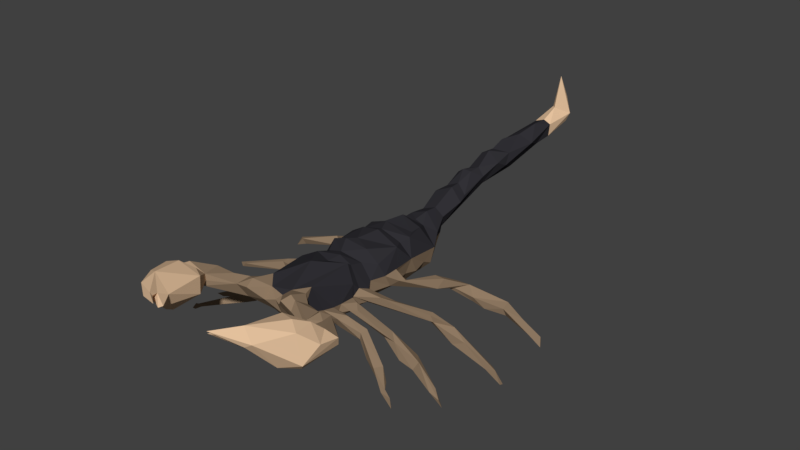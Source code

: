 # Source: Scorpion.blend  (saved by Blender 2.79.0; exported with 4.5.12 LTS)
import bpy
from mathutils import Matrix  # noqa: F401  (used for matrix-valued properties, if any)

bpy.ops.wm.read_factory_settings(use_empty=True)
scene = bpy.context.scene
scene.name = 'Scene'

# ---- collections
col_collection_1 = bpy.data.collections.new('Collection 1'); scene.collection.children.link(col_collection_1)

# ---- materials (node trees are filled in below, after node groups)
mat_scorpion_shell = bpy.data.materials.new('Scorpion Shell')
mat_scorpion_shell.alpha_threshold = 0.0
mat_scorpion_shell.diffuse_color = (0.0319, 0.03071, 0.03689, 1.0)
mat_scorpion_shell.roughness = 0.5
mat_scorpion_legs = bpy.data.materials.new('Scorpion Legs')
mat_scorpion_legs.alpha_threshold = 0.0
mat_scorpion_legs.diffuse_color = (0.2831, 0.1981, 0.1274, 1.0)
mat_scorpion_legs.roughness = 0.5
mat_scorpion_claws = bpy.data.materials.new('Scorpion Claws')
mat_scorpion_claws.alpha_threshold = 0.0
mat_scorpion_claws.diffuse_color = (0.7743, 0.5347, 0.3376, 1.0)
mat_scorpion_claws.roughness = 0.5

# ---- material node trees
mat_scorpion_shell.use_nodes = True; mat_scorpion_shell.node_tree.nodes.clear()
_N = mat_scorpion_shell.node_tree.nodes; _L = mat_scorpion_shell.node_tree.links
n0 = _N.new('ShaderNodeOutputMaterial'); n0.name = 'Material Output'; n0.location = (300, 300)
n1 = _N.new('ShaderNodeBsdfDiffuse'); n1.name = 'Diffuse BSDF'; n1.location = (10, 300)
n1.inputs[0].default_value = (0.0319, 0.03071, 0.03689, 1.0)
_L.new(n1.outputs[0], n0.inputs[0])
n0.is_active_output = True
mat_scorpion_legs.use_nodes = True; mat_scorpion_legs.node_tree.nodes.clear()
_N = mat_scorpion_legs.node_tree.nodes; _L = mat_scorpion_legs.node_tree.links
n0 = _N.new('ShaderNodeOutputMaterial'); n0.name = 'Material Output'; n0.location = (300, 300)
n1 = _N.new('ShaderNodeBsdfDiffuse'); n1.name = 'Diffuse BSDF'; n1.location = (10, 300)
n1.inputs[0].default_value = (0.2831, 0.1981, 0.1274, 1.0)
_L.new(n1.outputs[0], n0.inputs[0])
n0.is_active_output = True
mat_scorpion_claws.use_nodes = True; mat_scorpion_claws.node_tree.nodes.clear()
_N = mat_scorpion_claws.node_tree.nodes; _L = mat_scorpion_claws.node_tree.links
n0 = _N.new('ShaderNodeOutputMaterial'); n0.name = 'Material Output'; n0.location = (300, 300)
n1 = _N.new('ShaderNodeBsdfDiffuse'); n1.name = 'Diffuse BSDF'; n1.location = (10, 300)
n1.inputs[0].default_value = (0.7758, 0.5333, 0.3372, 1.0)
_L.new(n1.outputs[0], n0.inputs[0])
n0.is_active_output = True

# ---- world
world_world = bpy.data.worlds.new('World'); scene.world = world_world
world_world.color = (0.05088, 0.05088, 0.05088)
world_world.use_sun_shadow = False
world_world.sun_shadow_jitter_overblur = 0.0
world_world.cycles.sampling_method = 'MANUAL'

# ---- meshes
me_scorpion = bpy.data.meshes.new('Scorpion')
me_scorpion.from_pydata([(-0.015, -0.2381, 0.5809), (-0.2355, -0.05677, 0.5583), (0.1744, -0.06871, 0.5023), (-0.2618, -0.1684, 0.42), (-0.2755, -0.01583, 0.3005), (-0.9583, -0.4126, 0.006526), (-0.7223, -0.2346, 0.04492), (-0.3184, -0.4537, 0.3409), (-0.846, 0.06226, 0.02874), (-0.6238, 0.07918, 0.2003), (0.001583, -0.1459, 0.1908), (0.1475, 0.2961, 0.5523), (-0.02545, 2.169, 0.7051), (-0.03152, 0.8131, 0.5305), (0.07038, 1.599, 0.7343), (-0.06687, 1.746, 0.671), (0.07581, 2.158, 0.797), (0.01563, 2.289, 0.9013), (-0.02539, 0.7034, 0.5431), (-0.03206, 0.4834, 0.1316), (-0.2686, 0.1962, 0.3149), (-0.02458, 0.2003, 0.5978), (0.1232, 0.2187, 0.5344), (0.08815, -0.08804, 0.5967), (-0.2268, 0.2339, 0.5216), (0.2845, 0.01898, 0.3757), (-0.1503, 0.1499, 0.5928), (0.4117, 0.2787, 0.2434), (0.4221, 0.3395, 0.3001), (0.753, 0.6516, 0.09513), (0.6269, 0.5453, 0.04135), (-0.2814, 0.2288, 0.416), (0.003373, 0.1931, 0.1551), (-0.1263, 0.2108, 0.171), (-0.4347, 0.3689, 0.2436), (-0.543, 0.4727, 0.1846), (-0.6987, 0.5496, 0.04242), (-0.8051, 0.5903, 0.03722), (-0.07984, 1.211, 0.6879), (-0.01115, 2.342, 0.7092), (0.0311, 0.5943, 0.4875), (0.09869, 0.4691, 0.5444), (-0.3586, -0.2471, 0.3679), (0.3126, -0.2047, 0.3548), (1.189, -0.02228, -0.04129), (1.109, 0.00121, 0.01649), (0.2189, -0.2389, 0.3043), (-0.2899, -0.3442, 0.2663), (0.1824, -0.331, 0.4672), (0.9869, -0.4357, -0.03219), (0.9131, -0.3896, -0.02902), (-0.005844, -0.55, 0.2244), (0.1004, -0.4339, 0.227), (0.5263, -0.3179, 0.1506), (0.6527, -0.2319, 0.06038), (0.5548, -0.2284, 0.04209), (0.1671, -0.5862, 0.3246), (0.1161, -0.8, 0.4184), (0.6251, -1.258, 0.4975), (0.4066, -1.496, 0.6563), (0.3058, -1.12, 0.545), (0.6615, -0.9893, 0.5762), (-0.9479, -0.7544, 0.03442), (-0.8966, -0.7373, 0.06528), (-0.2702, -0.3047, 0.3838), (0.6336, -0.9618, 0.5039), (0.4835, -0.8294, 0.5101), (0.185, -0.8678, 0.5925), (-0.04035, -0.8234, 0.4916), (-0.1972, -0.9188, 0.5657), (-0.6937, -0.9592, 0.5983), (-0.5054, -0.9934, 0.5359), (-0.395, -1.134, 0.5393), (-0.5439, -1.245, 0.4175), (-0.6996, -1.297, 0.538), (-0.5143, -1.374, 0.7657), (-0.3479, -1.534, 0.7278), (-0.2692, -1.59, 0.7269), (-0.2519, -0.3605, 0.5434), (-0.6143, -0.491, 0.1883), (0.4925, -1.196, 0.7366), (0.187, -0.4547, 0.375), (0.2919, -0.4128, 0.3455), (0.3115, -0.5329, 0.3714), (0.4032, -0.4933, 0.1956), (0.6528, -0.5813, 0.1562), (0.7037, 0.09433, 0.1382), (0.4173, -0.04212, 0.2184), (-0.4292, -0.09152, 0.2764), (0.1519, -0.1631, 0.306), (-0.6055, -0.2572, 0.03657), (-0.3551, -0.3439, 0.2962), (-0.3198, -0.3513, 0.3315), (-0.3237, -0.2271, 0.3149), (-0.2147, 0.6833, 0.3659), (-0.1326, 1.086, 0.5821), (0.05275, 0.7361, 0.3213), (-0.2159, 0.5047, 0.2066), (-0.04821, 0.6405, 0.181), (0.108, 0.6646, 0.4347), (-0.1363, 0.8027, 0.4924), (0.07907, 1.544, 0.6481), (-0.06953, 1.697, 0.7787), (-0.03709, 1.479, 0.7617), (-0.1664, 0.98, 0.5198), (0.172, 0.4283, 0.3085), (0.2082, 0.07721, 0.413), (-0.2633, 0.1615, 0.5221), (0.1748, 0.126, 0.5528), (-0.05645, -0.0173, 0.604), (0.4215, 0.5115, 0.2081), (0.4413, 0.4404, 0.1873), (0.4916, 0.5848, 0.1604), (0.5485, 0.5138, 0.1189), (-0.2658, -0.06837, 0.3386), (-0.1948, -0.1019, 0.2274), (0.1659, 0.2294, 0.2966), (-0.2875, 0.06157, 0.3983), (-0.2823, 0.07663, 0.3323), (-0.5006, 0.5006, 0.1635), (-0.666, 0.6292, 0.06759), (-1.18, 0.5612, 0.0005997), (-1.136, 0.5201, 0.01772), (-0.2246, 0.1137, 0.2283), (-0.1167, 0.816, 0.369), (-0.1024, 1.482, 0.7279), (-0.001134, 2.423, 0.7661), (0.0698, 2.433, 0.8261), (-0.1032, 1.811, 0.7464), (-0.09228, 1.612, 0.6994), (-0.1407, 0.6738, 0.5065), (-0.04097, 0.5932, 0.5157), (0.5653, 0.03945, 0.1477), (0.5242, 0.06307, 0.1266), (0.7159, 0.1119, 0.0401), (1.032, 0.000215, -0.006871), (0.4678, -0.2708, 0.189), (0.243, -0.4365, 0.3359), (0.2121, -0.3767, 0.2934), (0.9013, -0.4227, -0.01701), (0.7237, -0.3107, 0.07623), (0.1095, -0.3007, 0.5845), (-0.04855, -0.483, 0.6259), (0.1182, -0.6531, 0.567), (0.3692, -0.955, 0.5667), (0.2362, -1.453, 0.6744), (0.1945, -1.585, 0.7228), (0.5408, -1.093, 0.6887), (0.2885, -1.326, 0.6791), (0.2774, -1.403, 0.6157), (0.3286, -0.812, 0.5414), (-0.4768, -0.4499, 0.2915), (-0.6041, -0.5652, 0.1357), (0.1399, -0.7276, 0.5608), (0.5094, -0.9912, 0.4746), (-0.2003, -0.8597, 0.6069), (-0.5442, -0.8512, 0.5723), (-0.6941, -1.147, 0.6772), (-0.714, -1.192, 0.4801), (-0.503, -1.065, 0.6607), (-0.6294, -1.319, 0.7096), (-0.4887, -1.341, 0.4862), (-0.3632, -1.539, 0.7476), (-0.3502, -1.412, 0.6815), (-0.2652, -1.524, 0.6827), (-0.4647, -0.5262, 0.269), (-0.2552, -0.5774, 0.3175), (-0.8165, -0.7101, 0.09662), (0.1663, -0.7853, 0.4512), (0.176, -0.5184, 0.3729), (0.4789, -0.4931, 0.1455), (0.7629, -0.732, 0.08772), (0.1724, -0.3209, 0.3648), (1.069, 0.03802, 0.005025), (-0.8918, 0.06553, 0.08932), (-0.7072, 0.06127, 0.04867), (-0.1044, -0.2738, 0.1912), (0.1635, -0.4621, 0.3), (-0.1131, -0.7771, 0.5396), (-0.2563, -0.3965, 0.2816), (0.609, -0.6241, 0.1462), (0.409, -0.5158, 0.2704), (0.06759, 0.02835, 0.1899), (-1.193, 0.5192, -0.05578), (-0.1224, 1.511, 0.6515), (-0.6776, -1.032, 0.6182), (0.4023, -0.8808, 0.4459), (-0.1102, 1.33, 0.6484), (0.4705, -0.9208, 0.5829), (-0.1235, -0.3633, 0.2338), (-0.2662, -0.8215, 0.5804), (0.08592, -0.3511, 0.2461), (-0.2453, 0.2986, 0.2557), (0.07721, 0.3175, 0.1686), (-0.719, 0.03576, 0.1021), (-0.5843, -1.132, 0.7159), (-0.5639, -0.3295, 0.1558), (-0.8666, 0.1181, 0.05301), (-0.07586, 0.3066, 0.6014), (1.099, 0.5572, -0.03766), (-0.03738, 1.097, 0.6246), (-0.1548, 0.8071, 0.4232), (0.4082, -0.8793, 0.6028), (0.4315, -1.001, 0.5116), (0.5797, -1.252, 0.7028), (0.02059, -0.8505, 0.4906), (0.1878, -0.9098, 0.5311), (-0.001627, -0.7957, 0.5274), (0.8789, -0.7704, 0.0401), (0.3497, -0.0982, 0.2956), (-1.277, -0.007824, -0.01953), (-0.6179, 0.004123, 0.2037), (-0.04712, 2.398, 0.8179), (0.03869, 2.341, 1.146), (0.08852, 2.375, 0.766), (-0.06511, 2.165, 0.7906), (0.2861, -1.489, 0.7132), (-0.3686, -1.481, 0.7148), (0.161, -1.554, 0.6783), (0.3039, -1.515, 0.6877), (-0.4041, -1.498, 0.671), (-0.2891, -1.545, 0.6712), (0.1054, -0.2652, 0.5569), (0.1435, -0.8602, 0.6142), (0.5713, -1.011, 0.6129), (-0.3789, -0.8591, 0.5786), (-0.03986, -0.3283, 0.5625), (-0.1851, -0.2792, 0.5662), (-0.2971, -0.7937, 0.4712), (-0.5281, -0.977, 0.5706), (0.04858, -0.7608, 0.567), (0.1017, -0.914, 0.5784), (-0.2122, -0.7173, 0.5548), (-0.2421, 0.3424, 0.528), (-0.242, 0.0134, 0.5265), (0.2167, -0.7877, 0.5396), (0.09791, 0.3815, 0.5408), (-0.7285, -0.9615, 0.511), (-0.1172, -0.8435, 0.471), (-0.2964, -0.02129, 0.4184), (0.2141, -0.04457, 0.4138), (0.1725, -0.1466, 0.4082), (-0.2356, -0.7268, 0.4334), (-0.2719, -0.6109, 0.3771), (0.187, -0.2782, 0.4152), (-0.1647, -0.7187, 0.3241), (-0.2733, -0.5219, 0.3905), (0.1714, -0.6056, 0.391), (0.2019, -0.1865, 0.3242), (0.202, 0.2513, 0.4196), (-0.2672, -0.4756, 0.3512), (-0.2759, -0.2206, 0.3998), (0.1852, -0.3402, 0.37), (0.1602, 0.5183, 0.2605), (0.1604, 0.127, 0.2562), (0.1921, 0.09197, 0.3765), (0.1845, 0.06424, 0.3162), (-0.351, 0.0786, 0.3017), (-0.1395, -0.4591, 0.2202), (0.1509, -0.2377, 0.2521), (0.05545, -0.2753, 0.2044), (-0.04353, -0.7243, 0.2946), (0.8655, -0.753, 0.02559), (-0.9464, -0.7759, 0.05576), (-1.078, -0.434, -0.03128), (-0.9447, -0.358, 0.01862), (1.115, 0.5279, -0.06965), (1.014, -0.4357, -0.07879), (-1.028, -0.4231, -0.04434), (-0.786, -0.2737, 0.09184), (-0.7287, -0.3213, 0.02014), (-0.5468, -0.2372, 0.1338), (-0.3492, -0.412, 0.3689), (-0.4684, -0.3019, 0.1833), (-0.5771, -0.2738, 0.1808), (-0.3587, -0.4065, 0.2854), (-0.26, -0.3304, 0.3534), (-0.277, -0.3944, 0.3944), (-0.2975, -0.2167, 0.3022), (-1.253, -0.01843, -0.04459), (-0.1645, 0.3932, 0.5384), (-0.2891, 0.4043, 0.402), (-0.004063, 0.852, 0.369), (0.03454, 0.8231, 0.4696), (0.06194, 0.9966, 0.532), (-0.02889, 1.007, 0.6262), (-0.1306, 1.219, 0.6499), (-0.08652, 1.317, 0.5432), (0.1094, 1.851, 0.7443), (0.005487, 1.823, 0.8006), (0.03, 2.008, 0.8391), (-0.04616, 1.957, 0.6881), (0.06528, 2.159, 0.6961), (0.1232, 2.374, 0.8408), (-0.1271, 1.192, 0.528), (-0.1582, 0.9768, 0.5683), (-0.2254, 0.4203, 0.2372), (-0.07003, 0.3862, 0.1479), (0.01121, 1.339, 0.5529), (0.07814, 1.442, 0.7027), (0.05826, 1.998, 0.6765), (0.02235, 2.151, 0.8265), (0.1833, 0.5337, 0.388), (0.07507, 0.4273, 0.1783), (-0.07802, 0.2907, 0.1274), (0.1038, -0.1585, 0.5276), (-0.1086, -0.07647, 0.6087), (0.2105, 0.009949, 0.3136), (-0.01296, 0.146, 0.6192), (0.2784, 0.1589, 0.295), (0.3045, 0.06384, 0.3671), (0.3577, 0.324, 0.3132), (0.374, 0.3997, 0.2054), (0.4941, 0.5439, 0.1892), (0.5449, 0.6032, 0.07463), (0.5296, 0.5328, 0.07378), (0.7618, 0.5825, 0.07415), (0.7742, 0.6016, 0.0158), (0.9282, 0.5852, 0.05295), (1.025, 0.5123, 0.004196), (0.9855, 0.5595, -0.02062), (1.102, 0.5446, 0.002093), (-0.3691, 0.03911, 0.3751), (0.1792, 0.3311, 0.2803), (-0.1254, 0.05154, 0.1685), (-0.3884, 0.1345, 0.3471), (-0.4728, 0.2136, 0.2709), (-0.4744, 0.3438, 0.3141), (-0.5156, 0.3031, 0.2798), (-0.5338, 0.5334, 0.2059), (-0.6421, 0.5237, 0.124), (-0.596, 0.5489, 0.08162), (-0.7729, 0.6405, 0.1104), (-0.8545, 0.6251, 0.09315), (-1.127, 0.5492, -0.03927), (0.03234, 1.087, 0.5485), (-0.008011, 1.212, 0.6873), (-0.06247, 1.567, 0.743), (-0.007505, 1.308, 0.6911), (0.04536, 1.3, 0.6306), (-0.2022, 0.6424, 0.4556), (-0.09957, 0.5206, 0.562), (-0.5999, 0.009582, 0.1723), (-0.6859, 0.1142, 0.05695), (-0.8785, 0.1032, 0.1008), (-1.212, -0.02355, -0.003327), (-0.6135, 0.1053, 0.1417), (0.1987, -0.195, 0.3775), (0.5532, 0.02588, 0.2028), (0.5839, 0.1113, 0.07064), (0.674, 0.128, 0.1111), (1.166, -0.01939, -0.05902), (0.7243, 0.04175, 0.04037), (0.2463, -0.3682, 0.3698), (0.4382, -0.3165, 0.1548), (0.5425, -0.2979, 0.02669), (0.9157, -0.3792, -0.002271), (0.582, -0.3369, 0.04246), (0.3837, -0.2855, 0.1994), (0.6924, -0.3346, 0.01493), (-0.06986, -0.1717, 0.5607), (-0.186, -0.1651, 0.5224), (0.58, -1.222, 0.4437), (0.3655, -1.451, 0.7653), (0.3298, -1.415, 0.5763), (0.4599, -1.486, 0.6886), (0.447, -1.202, 0.4249), (0.4879, -1.328, 0.4645), (0.348, -1.286, 0.4903), (0.4407, -0.9902, 0.5709), (0.4487, -0.827, 0.5692), (0.6597, -1.139, 0.6031), (0.3509, -1.137, 0.6976), (-0.02396, -0.7904, 0.3842), (-0.2632, -0.5326, 0.3416), (-0.455, -0.4498, 0.2583), (-0.3611, -0.4972, 0.3678), (-0.4921, -0.4782, 0.2937), (-0.6973, -0.5993, 0.1698), (-0.1939, -0.6861, 0.567), (0.2039, -0.8767, 0.4514), (0.4037, -0.989, 0.5092), (-0.2575, -0.8547, 0.4482), (-0.491, -0.8891, 0.4451), (-0.2956, -0.9157, 0.5545), (-0.5193, -0.8172, 0.494), (-0.5215, -1.002, 0.4945), (-0.6269, -1.006, 0.4689), (-0.752, -1.123, 0.5974), (-0.4108, -1.111, 0.6562), (-0.585, -1.4, 0.551), (-0.5462, -1.462, 0.7138), (-0.4439, -1.53, 0.6875), (-0.3733, -1.414, 0.5944), (-0.4006, -0.556, 0.3723), (-0.3555, -0.5979, 0.3339), (-0.4399, -0.5067, 0.2408), (-0.5788, -0.5103, 0.1294), (-0.9254, -0.7431, 0.08061), (-0.9194, -0.7643, 0.09709), (0.2751, -0.5889, 0.3593), (0.2551, -0.5031, 0.3558), (0.4214, -0.4682, 0.2827), (0.4031, -0.5179, 0.221), (0.5039, -0.5689, 0.1377), (0.7256, -0.6361, 0.09606), (0.7106, -0.6708, 0.07189), (0.7743, -0.7057, 0.09662), (0.849, -0.7485, 0.09356), (0.5404, 0.06488, 0.2049), (0.8223, 0.05452, 0.07991), (-0.2621, -0.1819, 0.3286), (0.05536, 2.425, 0.9558), (0.04288, 2.262, 0.9013), (-0.2955, -0.2331, 0.299), (0.1341, 0.5914, 0.402), (0.08037, 0.7004, 0.378), (0.04365, 0.7796, 0.3659), (-0.005696, 1.697, 0.5902), (0.03473, 1.669, 0.5873)], [], [(234, 239, 1), (168, 57, 261), (172, 138, 191), (42, 276, 64), (5, 265, 264), (270, 6, 90), (269, 271, 6), (271, 274, 91), (91, 272, 92), (91, 275, 273), (276, 92, 277), (279, 345, 210), (8, 194, 174), (198, 280, 233), (287, 184, 15), (127, 293, 214), (288, 289, 14), (294, 286, 187), (187, 287, 294), (13, 284, 285), (289, 128, 102), (292, 16, 300), (102, 337, 14), (104, 95, 294), (40, 18, 131), (303, 98, 253), (296, 20, 281), (21, 11, 198), (1, 306, 109), (308, 22, 21), (24, 107, 26), (108, 109, 23), (109, 108, 308), (234, 109, 26), (26, 107, 234), (25, 106, 240), (307, 256, 309), (310, 25, 27), (27, 28, 310), (311, 310, 28), (110, 312, 311), (315, 111, 312), (110, 313, 112), (113, 29, 313), (29, 314, 112), (317, 30, 314), (321, 318, 319), (324, 32, 182), (254, 182, 32), (33, 123, 20), (117, 322, 239), (257, 322, 326), (327, 328, 322), (325, 257, 34), (327, 34, 329), (35, 326, 328), (333, 330, 35), (35, 332, 333), (333, 37, 330), (334, 333, 332), (121, 333, 334), (236, 41, 341), (341, 280, 236), (341, 340, 280), (94, 201, 124), (95, 200, 38), (38, 286, 95), (39, 214, 292), (212, 412, 127), (288, 290, 289), (103, 125, 338), (125, 103, 337), (42, 88, 9), (3, 361, 1), (173, 86, 45), (134, 352, 349), (44, 351, 173), (173, 135, 134), (47, 189, 258), (48, 252, 172), (359, 140, 53), (53, 357, 359), (359, 50, 139), (358, 354, 138), (169, 401, 56), (143, 169, 81), (247, 143, 168), (57, 168, 380), (218, 145, 149), (364, 219, 218), (146, 219, 59), (367, 362, 58), (381, 369, 188), (366, 60, 203), (366, 367, 368), (365, 59, 367), (367, 58, 365), (366, 368, 60), (369, 203, 60), (224, 61, 370), (370, 188, 224), (147, 204, 371), (367, 219, 364), (79, 377, 151), (397, 167, 63), (78, 64, 276), (64, 78, 227), (223, 207, 231), (65, 154, 186), (380, 186, 154), (231, 67, 223), (67, 206, 381), (381, 144, 67), (67, 150, 235), (245, 51, 261), (228, 242, 382), (385, 225, 190), (384, 229, 71), (383, 386, 387), (383, 237, 385), (389, 72, 71), (71, 229, 389), (159, 185, 195), (387, 72, 73), (73, 74, 158), (391, 160, 74), (75, 389, 195), (163, 75, 217), (392, 162, 391), (217, 220, 221), (221, 164, 217), (78, 277, 250), (375, 396, 397), (165, 166, 395), (375, 79, 151), (375, 397, 79), (396, 378, 152), (377, 165, 394), (65, 61, 58), (354, 53, 137), (55, 355, 358), (49, 139, 267), (83, 401, 169), (169, 247, 83), (400, 56, 84), (401, 83, 402), (84, 56, 401), (84, 404, 403), (262, 407, 408), (208, 262, 408), (133, 409, 349), (342, 278, 93), (194, 342, 211), (251, 411, 88), (175, 194, 8), (223, 235, 153), (229, 225, 156), (238, 261, 373), (243, 166, 242), (116, 255, 256), (374, 250, 179), (51, 56, 261), (268, 265, 6), (270, 269, 5), (269, 196, 274), (92, 276, 179), (7, 250, 272), (194, 211, 9), (176, 191, 189), (10, 260, 176), (11, 236, 198), (283, 282, 284), (295, 200, 95), (282, 96, 98), (98, 19, 97), (94, 124, 97), (100, 13, 285), (285, 295, 100), (104, 100, 295), (18, 100, 130), (192, 296, 304), (106, 255, 249), (241, 347, 89), (23, 305, 2), (107, 24, 31), (311, 309, 310), (315, 113, 111), (312, 110, 314), (30, 113, 315), (29, 316, 318), (316, 317, 319), (199, 266, 320), (319, 320, 266), (114, 411, 3), (182, 254, 256), (193, 303, 323), (303, 193, 304), (257, 4, 114), (20, 118, 117), (118, 325, 117), (329, 35, 328), (35, 330, 331), (330, 36, 331), (37, 333, 122), (334, 122, 183), (121, 334, 183), (125, 184, 187), (126, 214, 39), (129, 337, 102), (338, 339, 299), (124, 104, 294), (294, 287, 124), (124, 201, 104), (41, 11, 302), (200, 335, 336), (129, 184, 125), (129, 102, 128), (128, 15, 129), (338, 336, 339), (284, 282, 339), (339, 335, 284), (346, 175, 343), (344, 346, 197), (211, 342, 42), (351, 44, 45), (349, 352, 133), (409, 209, 43), (134, 135, 352), (347, 209, 87), (87, 248, 347), (139, 50, 267), (54, 50, 55), (54, 356, 50), (357, 53, 354), (136, 358, 353), (140, 139, 49), (177, 137, 81), (1, 360, 306), (360, 227, 0), (143, 48, 141), (150, 168, 235), (202, 150, 144), (362, 366, 154), (154, 65, 362), (148, 149, 145), (58, 204, 365), (147, 369, 372), (372, 148, 216), (61, 65, 66), (374, 375, 376), (152, 378, 167), (394, 376, 151), (143, 141, 230), (144, 150, 67), (380, 168, 186), (245, 166, 258), (155, 178, 379), (178, 238, 68), (68, 238, 373), (228, 382, 383), (383, 385, 228), (156, 385, 237), (237, 70, 156), (158, 74, 388), (388, 185, 70), (76, 220, 217), (246, 379, 78), (394, 165, 395), (79, 398, 378), (79, 63, 398), (263, 63, 399), (167, 398, 399), (153, 143, 230), (370, 66, 150), (222, 244, 347), (347, 305, 222), (222, 48, 244), (181, 402, 83), (84, 402, 170), (403, 404, 181), (402, 181, 85), (170, 405, 406), (404, 180, 181), (405, 85, 407), (180, 406, 171), (171, 407, 262), (244, 172, 43), (172, 46, 132), (410, 352, 135), (345, 344, 210), (197, 8, 279), (175, 8, 343), (176, 47, 414), (141, 226, 142), (226, 222, 0), (0, 227, 226), (153, 235, 168), (168, 143, 153), (234, 117, 239), (241, 240, 2), (3, 411, 251), (261, 56, 168), (4, 257, 118), (172, 252, 138), (42, 47, 276), (276, 47, 179), (258, 166, 179), (176, 278, 115), (264, 265, 268), (268, 5, 264), (268, 270, 5), (5, 269, 265), (269, 274, 271), (196, 269, 270), (271, 273, 90), (90, 273, 196), (90, 196, 270), (91, 273, 271), (275, 196, 273), (272, 275, 7), (91, 274, 272), (91, 179, 275), (92, 272, 277), (174, 345, 8), (210, 197, 279), (88, 346, 9), (88, 411, 278), (93, 47, 42), (10, 89, 259), (259, 260, 10), (10, 182, 307), (10, 307, 89), (280, 281, 233), (282, 98, 124), (101, 298, 419), (301, 290, 16), (16, 290, 288), (95, 286, 294), (283, 417, 282), (296, 281, 97), (97, 19, 297), (97, 297, 296), (96, 415, 253), (17, 212, 215), (17, 215, 301), (14, 289, 102), (295, 95, 104), (40, 99, 18), (253, 302, 105), (253, 415, 302), (303, 19, 98), (98, 96, 253), (19, 303, 297), (296, 192, 20), (31, 281, 20), (22, 11, 21), (108, 249, 22), (25, 240, 307), (241, 89, 307), (307, 240, 241), (109, 234, 1), (107, 117, 234), (24, 21, 198), (24, 198, 233), (308, 108, 22), (26, 21, 24), (108, 2, 240), (108, 240, 106), (23, 2, 108), (26, 308, 21), (109, 308, 26), (109, 306, 23), (25, 310, 106), (27, 25, 307), (27, 307, 309), (27, 309, 312), (312, 111, 27), (27, 313, 28), (28, 313, 110), (28, 110, 311), (111, 313, 27), (313, 111, 113), (314, 110, 112), (113, 316, 29), (112, 313, 29), (30, 315, 314), (317, 314, 29), (316, 319, 318), (319, 266, 321), (114, 3, 239), (411, 115, 278), (182, 10, 324), (20, 117, 31), (123, 324, 118), (324, 123, 33), (32, 324, 33), (304, 193, 32), (193, 116, 32), (118, 115, 4), (118, 324, 115), (117, 325, 322), (326, 35, 257), (322, 325, 327), (327, 325, 34), (34, 257, 119), (327, 329, 328), (119, 35, 331), (35, 329, 332), (330, 37, 36), (332, 120, 334), (334, 120, 37), (122, 333, 121), (340, 281, 280), (94, 281, 340), (38, 200, 336), (38, 336, 338), (338, 187, 38), (38, 187, 286), (101, 300, 288), (12, 39, 292), (213, 212, 17), (126, 39, 212), (12, 212, 39), (40, 302, 99), (131, 341, 40), (41, 302, 40), (40, 341, 41), (94, 340, 100), (100, 201, 94), (287, 282, 124), (338, 125, 187), (251, 88, 42), (23, 360, 305), (347, 244, 43), (43, 209, 347), (173, 350, 86), (45, 86, 410), (46, 89, 248), (46, 259, 89), (173, 45, 44), (248, 87, 46), (258, 179, 47), (357, 354, 355), (55, 50, 359), (267, 356, 49), (355, 359, 357), (52, 137, 177), (52, 138, 137), (51, 191, 52), (177, 56, 52), (359, 139, 140), (252, 358, 138), (54, 136, 140), (140, 356, 54), (55, 136, 54), (55, 358, 136), (81, 48, 143), (305, 360, 0), (360, 1, 361), (247, 169, 143), (149, 364, 218), (365, 146, 59), (362, 367, 366), (366, 203, 154), (381, 203, 369), (219, 367, 59), (371, 61, 224), (371, 224, 147), (148, 60, 149), (372, 369, 60), (147, 372, 80), (151, 376, 375), (79, 378, 377), (263, 398, 62), (397, 152, 167), (377, 378, 165), (374, 376, 246), (276, 277, 78), (142, 227, 78), (78, 379, 142), (379, 178, 142), (65, 186, 66), (380, 154, 381), (231, 206, 67), (203, 381, 154), (68, 373, 205), (245, 258, 51), (242, 232, 379), (379, 243, 242), (242, 245, 382), (385, 156, 225), (190, 228, 385), (71, 386, 384), (384, 386, 382), (229, 156, 70), (70, 185, 229), (387, 237, 383), (71, 72, 386), (159, 229, 185), (387, 386, 72), (73, 390, 74), (160, 388, 74), (75, 195, 157), (393, 161, 73), (393, 73, 72), (163, 389, 75), (392, 77, 162), (391, 162, 75), (162, 76, 217), (217, 75, 162), (221, 393, 164), (207, 68, 205), (178, 69, 238), (250, 246, 78), (250, 374, 246), (397, 396, 152), (397, 63, 79), (63, 167, 399), (395, 243, 394), (165, 396, 166), (62, 63, 263), (396, 165, 378), (7, 275, 179), (179, 250, 7), (58, 362, 65), (58, 61, 371), (80, 363, 204), (252, 81, 353), (81, 137, 82), (82, 353, 81), (358, 355, 354), (247, 400, 83), (84, 403, 400), (84, 170, 404), (404, 406, 180), (85, 181, 180), (180, 407, 85), (180, 408, 407), (180, 171, 408), (405, 407, 406), (208, 171, 262), (356, 267, 50), (43, 172, 132), (133, 209, 409), (349, 409, 350), (86, 132, 410), (86, 348, 132), (86, 409, 348), (132, 46, 87), (342, 88, 278), (194, 175, 342), (189, 47, 176), (223, 67, 235), (216, 146, 363), (164, 163, 217), (141, 222, 226), (202, 188, 370), (232, 228, 190), (224, 188, 369), (69, 178, 155), (205, 380, 231), (242, 228, 232), (1, 239, 3), (238, 245, 261), (89, 347, 248), (166, 245, 242), (172, 191, 46), (256, 254, 116), (179, 166, 374), (189, 51, 258), (51, 52, 56), (321, 266, 199), (265, 269, 6), (268, 6, 270), (90, 6, 271), (196, 272, 274), (272, 196, 275), (179, 91, 92), (250, 277, 272), (42, 342, 93), (279, 8, 345), (194, 9, 344), (344, 174, 194), (176, 260, 191), (249, 255, 116), (22, 249, 11), (94, 97, 281), (285, 284, 335), (335, 200, 285), (291, 15, 128), (212, 213, 412), (293, 16, 292), (289, 290, 128), (215, 290, 301), (101, 288, 14), (418, 298, 287), (295, 285, 200), (283, 284, 13), (96, 417, 416), (97, 124, 98), (99, 283, 13), (99, 13, 18), (101, 14, 299), (17, 301, 413), (215, 212, 12), (299, 14, 103), (299, 339, 298), (298, 101, 299), (104, 201, 100), (18, 13, 100), (105, 303, 253), (233, 31, 24), (233, 281, 31), (305, 241, 2), (23, 306, 360), (31, 117, 107), (106, 249, 108), (310, 309, 255), (255, 106, 310), (255, 309, 256), (311, 312, 309), (314, 315, 312), (316, 30, 317), (316, 113, 30), (29, 318, 320), (29, 320, 317), (319, 317, 320), (199, 318, 321), (320, 318, 199), (114, 239, 322), (114, 4, 411), (411, 4, 115), (324, 10, 115), (323, 249, 116), (323, 303, 105), (304, 297, 303), (304, 296, 297), (33, 192, 304), (33, 20, 192), (114, 322, 257), (32, 33, 304), (193, 323, 116), (254, 32, 116), (326, 322, 328), (118, 257, 325), (119, 257, 35), (329, 34, 119), (120, 119, 331), (120, 329, 119), (332, 329, 120), (36, 37, 120), (120, 331, 36), (334, 37, 122), (121, 183, 122), (123, 118, 20), (236, 280, 198), (187, 184, 287), (128, 215, 291), (127, 126, 212), (127, 214, 126), (288, 300, 16), (103, 14, 337), (282, 287, 298), (100, 340, 130), (130, 340, 131), (18, 130, 131), (11, 249, 302), (41, 236, 11), (131, 340, 341), (335, 339, 336), (125, 337, 129), (129, 15, 184), (103, 338, 299), (282, 298, 339), (115, 10, 176), (211, 42, 9), (346, 342, 175), (197, 346, 343), (344, 9, 346), (342, 346, 88), (251, 42, 64), (251, 361, 3), (348, 43, 132), (132, 87, 133), (45, 135, 351), (134, 349, 350), (352, 132, 133), (409, 43, 348), (352, 410, 132), (260, 259, 46), (260, 46, 191), (189, 191, 51), (137, 53, 82), (55, 359, 355), (136, 353, 82), (136, 82, 53), (191, 138, 52), (177, 81, 169), (169, 56, 177), (353, 358, 252), (140, 136, 53), (140, 49, 356), (138, 354, 137), (305, 0, 222), (360, 361, 227), (226, 227, 142), (168, 56, 247), (150, 66, 168), (204, 363, 365), (216, 148, 145), (363, 146, 365), (216, 219, 146), (58, 371, 204), (381, 188, 144), (202, 144, 188), (364, 149, 368), (368, 367, 364), (147, 80, 204), (148, 372, 60), (216, 218, 219), (218, 216, 145), (147, 224, 369), (149, 60, 368), (216, 363, 372), (372, 363, 80), (66, 370, 61), (370, 150, 202), (57, 205, 373), (373, 261, 57), (263, 399, 398), (151, 377, 394), (251, 64, 227), (227, 361, 251), (230, 141, 142), (231, 207, 205), (206, 231, 380), (380, 381, 206), (186, 168, 66), (57, 380, 205), (155, 232, 190), (155, 379, 232), (238, 69, 382), (382, 245, 238), (384, 190, 225), (225, 229, 384), (384, 69, 155), (155, 190, 384), (384, 382, 69), (383, 382, 386), (158, 237, 387), (387, 73, 158), (388, 237, 158), (388, 157, 185), (70, 237, 388), (195, 185, 157), (159, 195, 389), (389, 229, 159), (161, 390, 73), (160, 157, 388), (389, 163, 72), (72, 163, 393), (391, 74, 390), (390, 392, 391), (160, 391, 75), (75, 157, 160), (220, 161, 393), (220, 390, 161), (220, 76, 392), (392, 390, 220), (162, 77, 76), (77, 392, 76), (220, 393, 221), (164, 393, 163), (207, 178, 68), (207, 230, 178), (230, 207, 223), (246, 243, 379), (243, 395, 166), (375, 166, 396), (375, 374, 166), (167, 378, 398), (398, 63, 62), (394, 243, 246), (394, 246, 376), (230, 223, 153), (347, 241, 305), (48, 172, 244), (48, 81, 252), (222, 141, 48), (400, 247, 56), (400, 403, 181), (83, 400, 181), (84, 401, 402), (170, 406, 404), (170, 402, 85), (85, 405, 170), (171, 406, 407), (408, 171, 208), (135, 45, 410), (173, 351, 135), (350, 409, 86), (87, 209, 133), (134, 350, 173), (345, 174, 344), (210, 344, 197), (197, 343, 8), (93, 278, 414), (307, 182, 256), (142, 178, 230), (412, 213, 293), (127, 412, 293), (413, 213, 17), (413, 301, 16), (105, 249, 323), (414, 47, 93), (414, 278, 176), (415, 416, 99), (417, 99, 416), (302, 415, 99), (282, 417, 96), (128, 290, 215), (291, 215, 12), (418, 287, 15), (419, 300, 101), (419, 418, 300), (291, 12, 292), (300, 291, 292), (291, 418, 15), (291, 300, 418), (96, 416, 415), (418, 419, 298), (105, 302, 249), (417, 283, 99), (293, 213, 413), (293, 413, 16), (292, 214, 293)])
me_scorpion.polygons.foreach_set('material_index', [0, 1, 1, 1, 1, 1, 1, 1, 1, 1, 1, 1, 1, 0, 0, 2, 0, 0, 0, 0, 0, 0, 0, 0, 0, 1, 1, 0, 0, 0, 0, 0, 0, 0, 0, 1, 1, 1, 1, 1, 1, 1, 1, 1, 1, 1, 1, 1, 1, 1, 1, 1, 1, 1, 1, 1, 1, 1, 1, 1, 1, 0, 0, 0, 0, 0, 0, 2, 2, 0, 0, 0, 1, 0, 1, 1, 1, 1, 1, 0, 1, 1, 1, 1, 1, 0, 0, 1, 2, 2, 2, 2, 1, 2, 2, 2, 2, 2, 2, 1, 1, 2, 2, 1, 1, 0, 0, 1, 1, 1, 1, 1, 1, 1, 1, 1, 1, 1, 1, 1, 2, 2, 2, 2, 2, 2, 2, 2, 2, 2, 2, 0, 1, 1, 1, 1, 1, 1, 2, 1, 1, 1, 1, 1, 1, 1, 1, 1, 1, 1, 1, 1, 1, 1, 1, 1, 1, 1, 1, 1, 1, 1, 1, 1, 1, 1, 1, 1, 1, 1, 0, 0, 0, 1, 1, 1, 0, 0, 0, 0, 1, 1, 1, 0, 0, 1, 1, 1, 1, 1, 1, 1, 1, 1, 1, 1, 1, 1, 1, 1, 1, 1, 1, 1, 1, 1, 0, 2, 0, 0, 0, 0, 0, 0, 0, 0, 0, 0, 0, 0, 0, 1, 1, 1, 1, 1, 1, 1, 1, 1, 1, 1, 1, 1, 1, 1, 1, 0, 0, 0, 1, 1, 2, 2, 2, 2, 2, 2, 1, 1, 1, 1, 0, 1, 1, 1, 1, 1, 1, 1, 1, 1, 1, 2, 2, 2, 0, 1, 1, 1, 1, 1, 1, 1, 0, 0, 0, 1, 1, 1, 1, 1, 1, 1, 1, 1, 1, 1, 1, 1, 1, 1, 1, 0, 0, 0, 1, 1, 0, 0, 1, 1, 1, 1, 1, 1, 1, 1, 1, 1, 1, 1, 1, 1, 1, 1, 1, 1, 1, 1, 1, 1, 1, 1, 1, 1, 1, 1, 1, 1, 1, 1, 0, 1, 0, 0, 0, 0, 0, 1, 1, 1, 1, 2, 2, 0, 0, 0, 1, 1, 1, 1, 1, 1, 1, 0, 0, 1, 1, 1, 0, 0, 0, 0, 0, 0, 0, 0, 0, 0, 0, 0, 1, 1, 1, 1, 1, 1, 1, 1, 1, 1, 1, 1, 1, 1, 1, 1, 1, 1, 1, 1, 1, 1, 1, 1, 1, 1, 1, 1, 1, 1, 1, 1, 1, 1, 1, 1, 1, 1, 1, 1, 0, 0, 0, 0, 0, 0, 0, 2, 2, 2, 2, 0, 0, 0, 0, 0, 0, 0, 0, 1, 0, 1, 1, 1, 1, 1, 1, 1, 1, 1, 1, 1, 1, 1, 1, 1, 1, 1, 1, 1, 1, 1, 1, 1, 0, 0, 0, 0, 2, 2, 2, 2, 1, 2, 2, 2, 2, 2, 2, 1, 1, 1, 1, 1, 1, 0, 0, 0, 0, 1, 1, 1, 0, 1, 1, 1, 0, 1, 1, 1, 1, 1, 1, 2, 1, 2, 2, 2, 2, 2, 2, 2, 2, 2, 2, 2, 2, 2, 2, 1, 1, 0, 1, 1, 1, 1, 1, 1, 1, 1, 1, 1, 2, 2, 2, 1, 1, 1, 1, 1, 1, 1, 1, 1, 1, 1, 1, 1, 1, 1, 1, 1, 1, 1, 1, 1, 1, 1, 1, 1, 1, 2, 2, 0, 1, 1, 1, 1, 1, 1, 0, 1, 1, 1, 1, 1, 1, 1, 1, 1, 1, 1, 1, 1, 1, 1, 1, 1, 1, 1, 1, 1, 1, 0, 1, 0, 0, 0, 2, 2, 0, 0, 0, 0, 0, 0, 1, 1, 0, 0, 0, 2, 2, 0, 0, 0, 0, 0, 1, 0, 0, 0, 0, 0, 0, 1, 1, 1, 1, 1, 1, 1, 1, 1, 1, 1, 1, 1, 1, 1, 1, 1, 1, 1, 1, 1, 1, 1, 1, 1, 1, 1, 1, 1, 1, 1, 1, 1, 1, 1, 1, 1, 1, 0, 0, 0, 2, 2, 0, 0, 0, 0, 0, 0, 0, 0, 0, 0, 0, 0, 0, 0, 1, 1, 1, 1, 1, 1, 1, 0, 1, 1, 1, 1, 1, 1, 1, 1, 1, 1, 1, 1, 1, 1, 1, 1, 1, 1, 1, 1, 1, 0, 0, 0, 1, 1, 2, 2, 2, 2, 2, 1, 1, 2, 2, 2, 2, 2, 2, 2, 2, 2, 2, 1, 1, 1, 1, 1, 1, 0, 0, 0, 1, 1, 1, 1, 1, 1, 1, 1, 1, 1, 1, 1, 1, 1, 1, 2, 2, 2, 2, 2, 2, 2, 2, 2, 2, 2, 2, 2, 2, 2, 2, 2, 2, 2, 2, 2, 2, 2, 2, 1, 0, 1, 0, 1, 1, 1, 1, 1, 1, 1, 1, 0, 0, 0, 0, 1, 1, 1, 1, 1, 1, 1, 1, 1, 1, 1, 1, 1, 1, 1, 1, 1, 1, 1, 0, 2, 2, 2, 2, 1, 1, 1, 0, 0, 0, 1, 0, 0, 0, 0, 0, 0, 0, 0, 0, 1, 0, 1, 0, 2, 2, 2])
me_scorpion.materials.append(mat_scorpion_shell)
me_scorpion.materials.append(mat_scorpion_legs)
me_scorpion.materials.append(mat_scorpion_claws)
me_scorpion.use_remesh_preserve_volume = False
me_scorpion.use_remesh_preserve_attributes = False
me_scorpion.use_mirror_vertex_groups = False
me_scorpion.update()

# ---- objects
ob_empty = bpy.data.objects.new('Empty', None)
ob_scorpion = bpy.data.objects.new('Scorpion', me_scorpion)

# ---- transforms, parenting, visibility, modifiers, constraints
ob_empty.location = (0.0, 0.0, 0.0)
ob_empty.rotation_euler = (1.571, 0.0, 0.0)
ob_empty.empty_image_offset = (0.0, 0.0)
ob_empty.lineart.crease_threshold = 0.0
ob_scorpion.parent = ob_empty
ob_scorpion.matrix_parent_inverse = Matrix(((1.0, 0.0, 0.0, 0.0), (0.0, -4.371e-08, 1.0, 0.0), (0.0, -1.0, -4.371e-08, 0.0), (0.0, 0.0, 0.0, 1.0)))
ob_scorpion.location = (0.0, 0.0, 0.0)
ob_scorpion.lineart.crease_threshold = 0.0

# ---- collection membership
col_collection_1.objects.link(ob_empty)
col_collection_1.objects.link(ob_scorpion)

# ---- scene / render settings (as saved in the file)
scene.frame_start = 1; scene.frame_end = 250; scene.frame_set(1)
scene.render.engine = 'CYCLES'
scene.render.resolution_percentage = 50
scene.render.dither_intensity = 0.0
scene.cycles.use_denoising = False
scene.cycles.samples = 128
scene.cycles.sampling_pattern = 'TABULATED_SOBOL'
scene.cycles.use_adaptive_sampling = False
scene.cycles.use_light_tree = False
scene.cycles.blur_glossy = 0.0
scene.cycles.sample_clamp_indirect = 0.0
scene.view_settings.view_transform = 'Standard'
bpy.context.view_layer.update()

# ---- added for rendering (the .blend has no active camera and no usable light): camera, sun
cam_auto = bpy.data.cameras.new('AutoCamera')
cam_auto.lens = 50.0
cam_auto.sensor_width = 36.0
cam_auto.clip_end = 1000.0
ob_auto_camera = bpy.data.objects.new('AutoCamera', cam_auto)
scene.collection.objects.link(ob_auto_camera)
ob_auto_camera.location = (4.46617, -4.9907, 4.1418)
ob_auto_camera.rotation_euler = (1.09748, -7.21219e-08, 0.694738)
scene.camera = ob_auto_camera
light_auto_sun = bpy.data.lights.new('AutoSun', 'SUN')
light_auto_sun.energy = 3.0
light_auto_sun.angle = 0.0523599
ob_auto_sun = bpy.data.objects.new('AutoSun', light_auto_sun)
scene.collection.objects.link(ob_auto_sun)
ob_auto_sun.rotation_euler = (0.872665, 0.174533, 0.523599)
bpy.context.view_layer.update()
